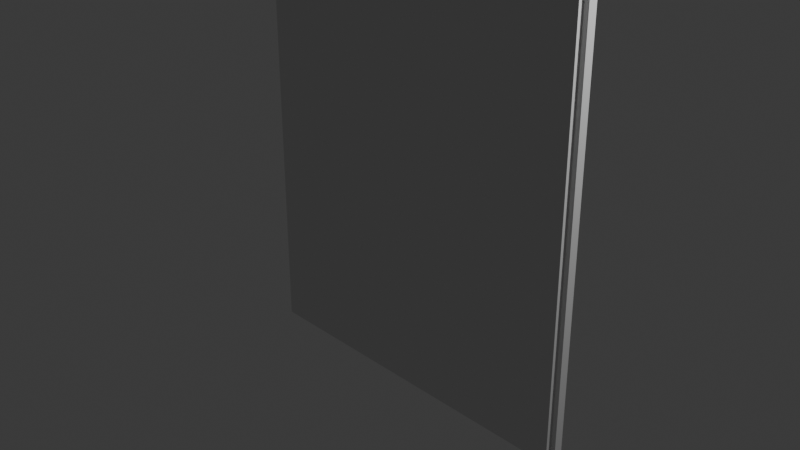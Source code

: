 # Source: paint.blend  (saved by Blender 4.2.66; exported with 4.5.12 LTS)
import bpy
from mathutils import Matrix  # noqa: F401  (used for matrix-valued properties, if any)

bpy.ops.wm.read_factory_settings(use_empty=True)
scene = bpy.context.scene
scene.name = 'Scene'

# ---- collections
col_collection = bpy.data.collections.new('Collection'); scene.collection.children.link(col_collection)

# ---- world
world_world = bpy.data.worlds.new('World'); scene.world = world_world
world_world.use_nodes = True; world_world.node_tree.nodes.clear()
_N = world_world.node_tree.nodes; _L = world_world.node_tree.links
n0 = _N.new('ShaderNodeOutputWorld'); n0.name = 'World Output'; n0.location = (300, 300)
n1 = _N.new('ShaderNodeBackground'); n1.name = 'Background'; n1.location = (10, 300)
n1.inputs[0].default_value = (0.05088, 0.05088, 0.05088, 1.0)
_L.new(n1.outputs[0], n0.inputs[0])
n0.is_active_output = True
world_world.color = (0.05088, 0.05088, 0.05088)
world_world.sun_shadow_jitter_overblur = 0.0

# ---- cameras
cam_camera = bpy.data.cameras.new('Camera')
cam_camera.clip_end = 100.0
cam_camera.ortho_scale = 7.314

# ---- lights
light_light = bpy.data.lights.new('Light', 'POINT')
light_light.energy = 1000.0
light_light.shadow_soft_size = 0.1

# ---- meshes
me_cube_005 = bpy.data.meshes.new('Cube.005')
me_cube_005.from_pydata([(-2.007, 0.6603, -1.0), (-2.007, 0.6603, 4.008), (-2.007, 1.0, -1.0), (-2.007, 1.0, 4.008), (1.993, 0.6603, -1.0), (1.993, 0.6603, 4.008), (1.993, 1.0, -1.0), (1.993, 1.0, 4.008)], [], [(0, 1, 3, 2), (2, 3, 7, 6), (6, 7, 5, 4), (4, 5, 1, 0), (2, 6, 4, 0), (7, 3, 1, 5)])
_uv = me_cube_005.uv_layers.new(name='UVMap')
_uv.uv.foreach_set('vector', [0.375, 0.0, 0.625, 0.0, 0.625, 0.25, 0.375, 0.25, 0.375, 0.25, 0.625, 0.25, 0.625, 0.5, 0.375, 0.5, 0.375, 0.5, 0.625, 0.5, 0.625, 0.75, 0.375, 0.75, 0.375, 0.75, 0.625, 0.75, 0.625, 1.0, 0.375, 1.0, 0.125, 0.5, 0.375, 0.5, 0.375, 0.75, 0.125, 0.75, 0.625, 0.5, 0.875, 0.5, 0.875, 0.75, 0.625, 0.75])
me_cube_005.update()
me_cube_006 = bpy.data.meshes.new('Cube.006')
me_cube_006.from_pydata([(-1.0, -1.0, -1.0), (-1.0, -1.0, 1.0), (-1.0, 1.0, -1.0), (-1.0, 1.0, 1.0), (1.0, -1.0, -1.0), (1.0, -1.0, 1.0), (1.0, 1.0, -1.0), (1.0, 1.0, 1.0)], [], [(0, 1, 3, 2), (2, 3, 7, 6), (6, 7, 5, 4), (4, 5, 1, 0), (2, 6, 4, 0), (7, 3, 1, 5)])
_uv = me_cube_006.uv_layers.new(name='UVMap')
_uv.uv.foreach_set('vector', [0.375, 0.0, 0.625, 0.0, 0.625, 0.25, 0.375, 0.25, 0.375, 0.25, 0.625, 0.25, 0.625, 0.5, 0.375, 0.5, 0.375, 0.5, 0.625, 0.5, 0.625, 0.75, 0.375, 0.75, 0.375, 0.75, 0.625, 0.75, 0.625, 1.0, 0.375, 1.0, 0.125, 0.5, 0.375, 0.5, 0.375, 0.75, 0.125, 0.75, 0.625, 0.5, 0.875, 0.5, 0.875, 0.75, 0.625, 0.75])
me_cube_006.update()
me_cube_007 = bpy.data.meshes.new('Cube.007')
me_cube_007.from_pydata([(-1.0, -1.0, -1.0), (-1.0, -1.0, 1.0), (-1.0, 1.0, -1.0), (-1.0, 1.0, 1.0), (1.0, -1.0, -1.0), (1.0, -1.0, 1.0), (1.0, 1.0, -1.0), (1.0, 1.0, 1.0)], [], [(0, 1, 3, 2), (2, 3, 7, 6), (6, 7, 5, 4), (4, 5, 1, 0), (2, 6, 4, 0), (7, 3, 1, 5)])
_uv = me_cube_007.uv_layers.new(name='UVMap')
_uv.uv.foreach_set('vector', [0.375, 0.0, 0.625, 0.0, 0.625, 0.25, 0.375, 0.25, 0.375, 0.25, 0.625, 0.25, 0.625, 0.5, 0.375, 0.5, 0.375, 0.5, 0.625, 0.5, 0.625, 0.75, 0.375, 0.75, 0.375, 0.75, 0.625, 0.75, 0.625, 1.0, 0.375, 1.0, 0.125, 0.5, 0.375, 0.5, 0.375, 0.75, 0.125, 0.75, 0.625, 0.5, 0.875, 0.5, 0.875, 0.75, 0.625, 0.75])
me_cube_007.update()
me_cube_008 = bpy.data.meshes.new('Cube.008')
me_cube_008.from_pydata([(-1.0, -1.0, -1.0), (-1.0, -1.0, 1.0), (-1.0, 1.0, -1.0), (-1.0, 1.0, 1.0), (1.0, -1.0, -1.0), (1.0, -1.0, 1.0), (1.0, 1.0, -1.0), (1.0, 1.0, 1.0)], [], [(0, 1, 3, 2), (2, 3, 7, 6), (6, 7, 5, 4), (4, 5, 1, 0), (2, 6, 4, 0), (7, 3, 1, 5)])
_uv = me_cube_008.uv_layers.new(name='UVMap')
_uv.uv.foreach_set('vector', [0.375, 0.0, 0.625, 0.0, 0.625, 0.25, 0.375, 0.25, 0.375, 0.25, 0.625, 0.25, 0.625, 0.5, 0.375, 0.5, 0.375, 0.5, 0.625, 0.5, 0.625, 0.75, 0.375, 0.75, 0.375, 0.75, 0.625, 0.75, 0.625, 1.0, 0.375, 1.0, 0.125, 0.5, 0.375, 0.5, 0.375, 0.75, 0.125, 0.75, 0.625, 0.5, 0.875, 0.5, 0.875, 0.75, 0.625, 0.75])
me_cube_008.update()

# ---- objects
ob_light = bpy.data.objects.new('Light', light_light)
ob_camera = bpy.data.objects.new('Camera', cam_camera)
ob_cube = bpy.data.objects.new('Cube', me_cube_005)
ob_cube_001 = bpy.data.objects.new('Cube.001', me_cube_006)
ob_cube_002 = bpy.data.objects.new('Cube.002', me_cube_007)
ob_cube_003 = bpy.data.objects.new('Cube.003', me_cube_008)

# ---- transforms, parenting, visibility, modifiers, constraints
ob_light.location = (4.076, 1.005, 5.904)
ob_light.rotation_euler = (0.6503, 0.05522, 1.866)
ob_light.lock_rotations_4d = False
ob_light.empty_display_type = 'ARROWS'
ob_light.color = (0.0, 0.0, 0.0, 0.0)
ob_light.lineart.crease_threshold = 0.0
ob_camera.location = (7.359, -6.926, 4.958)
ob_camera.rotation_euler = (1.109, 0.0, 0.8149)
ob_camera.lock_rotations_4d = False
ob_camera.empty_display_type = 'ARROWS'
ob_camera.color = (0.0, 0.0, 0.0, 0.0)
ob_camera.display_type = 'WIRE'
ob_camera.lineart.crease_threshold = 0.0
ob_cube.location = (0.0, -0.1036, -1.007)
ob_cube.scale = (1.0, 0.3, 1.0)
ob_cube_001.location = (-2.001, 0.2041, 0.5)
ob_cube_001.scale = (0.05, 0.05, 2.54)
_m = ob_cube_001.modifiers.new('Mirror', 'MIRROR')
_m.mirror_object = ob_cube
ob_cube_002.location = (0.0, 0.2041, 2.994)
ob_cube_002.rotation_euler = (0.0, -1.571, 0.0)
ob_cube_002.scale = (0.05, 0.05, 2.045)
ob_cube_003.location = (0.0, 0.2041, -1.987)
ob_cube_003.rotation_euler = (0.0, -1.571, 0.0)
ob_cube_003.scale = (0.05, 0.01, 2.045)

# ---- collection membership
col_collection.objects.link(ob_light)
col_collection.objects.link(ob_camera)
col_collection.objects.link(ob_cube)
col_collection.objects.link(ob_cube_001)
col_collection.objects.link(ob_cube_002)
col_collection.objects.link(ob_cube_003)

# ---- scene / render settings (as saved in the file)
scene.camera = ob_camera
scene.frame_start = 1; scene.frame_end = 250; scene.frame_set(1)
scene.render.engine = 'BLENDER_EEVEE_NEXT'
bpy.context.view_layer.update()
